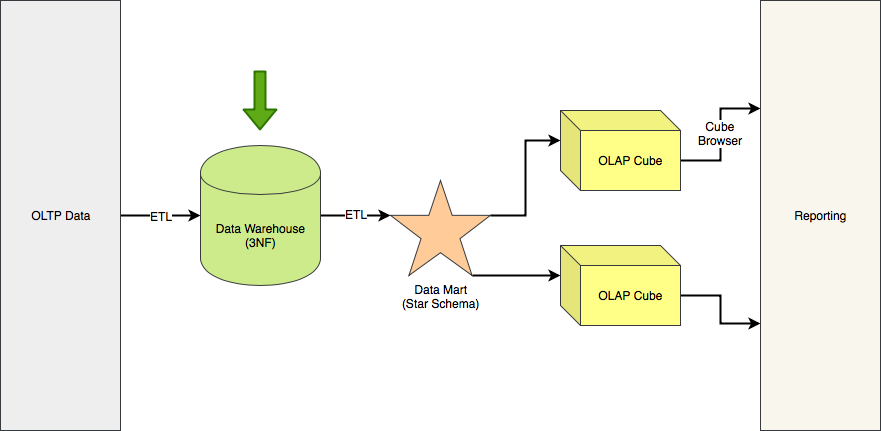

The diagram above was exported from draw.io. Its source (the exported page's mxGraphModel, read from the mxfile embedded in the PNG):
<mxGraphModel dx="946" dy="641" grid="1" gridSize="10" guides="1" tooltips="1" connect="1" arrows="1" fold="1" page="1" pageScale="1" pageWidth="1169" pageHeight="827" math="0" shadow="0">
  <root>
    <mxCell id="0" />
    <mxCell id="1" parent="0" />
    <mxCell id="hWujrFEjWxz826N5XeF6-22" style="edgeStyle=orthogonalEdgeStyle;rounded=0;orthogonalLoop=1;jettySize=auto;html=1;exitX=1;exitY=0.5;exitDx=0;exitDy=0;entryX=0;entryY=0.367;entryDx=0;entryDy=0;entryPerimeter=0;strokeWidth=2;" edge="1" parent="1" source="hWujrFEjWxz826N5XeF6-5" target="hWujrFEjWxz826N5XeF6-8">
      <mxGeometry relative="1" as="geometry" />
    </mxCell>
    <mxCell id="hWujrFEjWxz826N5XeF6-29" value="ETL" style="text;html=1;resizable=0;points=[];align=center;verticalAlign=middle;labelBackgroundColor=#ffffff;" vertex="1" connectable="0" parent="hWujrFEjWxz826N5XeF6-22">
      <mxGeometry y="2" relative="1" as="geometry">
        <mxPoint as="offset" />
      </mxGeometry>
    </mxCell>
    <mxCell id="hWujrFEjWxz826N5XeF6-5" value="Data Warehouse&lt;br&gt;(3NF)" style="shape=cylinder;whiteSpace=wrap;html=1;boundedLbl=1;backgroundOutline=1;fillColor=#cdeb8b;strokeColor=#36393d;" vertex="1" parent="1">
      <mxGeometry x="280" y="225" width="120" height="140" as="geometry" />
    </mxCell>
    <mxCell id="hWujrFEjWxz826N5XeF6-23" style="edgeStyle=orthogonalEdgeStyle;rounded=0;orthogonalLoop=1;jettySize=auto;html=1;exitX=1;exitY=0.367;exitDx=0;exitDy=0;exitPerimeter=0;entryX=0;entryY=0;entryDx=0;entryDy=30;entryPerimeter=0;strokeWidth=2;" edge="1" parent="1" source="hWujrFEjWxz826N5XeF6-8" target="hWujrFEjWxz826N5XeF6-12">
      <mxGeometry relative="1" as="geometry" />
    </mxCell>
    <mxCell id="hWujrFEjWxz826N5XeF6-26" style="edgeStyle=orthogonalEdgeStyle;rounded=0;orthogonalLoop=1;jettySize=auto;html=1;exitX=0.815;exitY=1;exitDx=0;exitDy=0;exitPerimeter=0;entryX=0;entryY=0;entryDx=0;entryDy=30;entryPerimeter=0;strokeWidth=2;" edge="1" parent="1" source="hWujrFEjWxz826N5XeF6-8" target="hWujrFEjWxz826N5XeF6-25">
      <mxGeometry relative="1" as="geometry">
        <Array as="points">
          <mxPoint x="640" y="355" />
        </Array>
      </mxGeometry>
    </mxCell>
    <mxCell id="hWujrFEjWxz826N5XeF6-8" value="Data Mart&lt;br&gt;(Star Schema)" style="verticalLabelPosition=bottom;verticalAlign=top;html=1;shape=mxgraph.basic.star;fillColor=#ffcc99;strokeColor=#36393d;" vertex="1" parent="1">
      <mxGeometry x="470" y="260" width="100" height="95" as="geometry" />
    </mxCell>
    <mxCell id="hWujrFEjWxz826N5XeF6-24" style="edgeStyle=orthogonalEdgeStyle;rounded=0;orthogonalLoop=1;jettySize=auto;html=1;exitX=0;exitY=0;exitDx=120;exitDy=50;exitPerimeter=0;entryX=0;entryY=0.25;entryDx=0;entryDy=0;strokeWidth=2;" edge="1" parent="1" source="hWujrFEjWxz826N5XeF6-12" target="hWujrFEjWxz826N5XeF6-13">
      <mxGeometry relative="1" as="geometry" />
    </mxCell>
    <mxCell id="hWujrFEjWxz826N5XeF6-30" value="Cube&lt;br&gt;Browser" style="text;html=1;resizable=0;points=[];align=center;verticalAlign=middle;labelBackgroundColor=#ffffff;" vertex="1" connectable="0" parent="hWujrFEjWxz826N5XeF6-24">
      <mxGeometry x="0.0328" y="1" relative="1" as="geometry">
        <mxPoint as="offset" />
      </mxGeometry>
    </mxCell>
    <mxCell id="hWujrFEjWxz826N5XeF6-12" value="OLAP Cube" style="shape=cube;whiteSpace=wrap;html=1;boundedLbl=1;backgroundOutline=1;darkOpacity=0.05;darkOpacity2=0.1;fillColor=#ffff88;strokeColor=#36393d;" vertex="1" parent="1">
      <mxGeometry x="640" y="190" width="120" height="80" as="geometry" />
    </mxCell>
    <mxCell id="hWujrFEjWxz826N5XeF6-13" value="Reporting" style="rounded=0;whiteSpace=wrap;html=1;fillColor=#f9f7ed;strokeColor=#36393d;" vertex="1" parent="1">
      <mxGeometry x="840" y="80" width="120" height="430" as="geometry" />
    </mxCell>
    <mxCell id="hWujrFEjWxz826N5XeF6-19" style="edgeStyle=orthogonalEdgeStyle;rounded=0;orthogonalLoop=1;jettySize=auto;html=1;exitX=1;exitY=0.5;exitDx=0;exitDy=0;entryX=0;entryY=0.5;entryDx=0;entryDy=0;strokeWidth=2;" edge="1" parent="1" source="hWujrFEjWxz826N5XeF6-33" target="hWujrFEjWxz826N5XeF6-5">
      <mxGeometry relative="1" as="geometry">
        <mxPoint x="170" y="295" as="sourcePoint" />
      </mxGeometry>
    </mxCell>
    <mxCell id="hWujrFEjWxz826N5XeF6-28" value="ETL" style="text;html=1;resizable=0;points=[];align=center;verticalAlign=middle;labelBackgroundColor=#ffffff;" vertex="1" connectable="0" parent="hWujrFEjWxz826N5XeF6-19">
      <mxGeometry x="-0.3091" y="1" relative="1" as="geometry">
        <mxPoint x="12" y="1" as="offset" />
      </mxGeometry>
    </mxCell>
    <mxCell id="hWujrFEjWxz826N5XeF6-27" style="edgeStyle=orthogonalEdgeStyle;rounded=0;orthogonalLoop=1;jettySize=auto;html=1;exitX=0;exitY=0;exitDx=120;exitDy=50;exitPerimeter=0;strokeWidth=2;entryX=0;entryY=0.75;entryDx=0;entryDy=0;" edge="1" parent="1" source="hWujrFEjWxz826N5XeF6-25" target="hWujrFEjWxz826N5XeF6-13">
      <mxGeometry relative="1" as="geometry">
        <mxPoint x="830" y="403" as="targetPoint" />
      </mxGeometry>
    </mxCell>
    <mxCell id="hWujrFEjWxz826N5XeF6-25" value="OLAP Cube" style="shape=cube;whiteSpace=wrap;html=1;boundedLbl=1;backgroundOutline=1;darkOpacity=0.05;darkOpacity2=0.1;fillColor=#ffff88;strokeColor=#36393d;" vertex="1" parent="1">
      <mxGeometry x="640" y="325" width="120" height="80" as="geometry" />
    </mxCell>
    <mxCell id="hWujrFEjWxz826N5XeF6-31" value="" style="shape=flexArrow;endArrow=classic;html=1;strokeWidth=2;fillColor=#60a917;strokeColor=#2D7600;" edge="1" parent="1">
      <mxGeometry width="50" height="50" relative="1" as="geometry">
        <mxPoint x="339.5" y="150" as="sourcePoint" />
        <mxPoint x="339.5" y="210" as="targetPoint" />
      </mxGeometry>
    </mxCell>
    <mxCell id="hWujrFEjWxz826N5XeF6-33" value="OLTP Data" style="rounded=0;whiteSpace=wrap;html=1;fillColor=#eeeeee;strokeColor=#36393d;" vertex="1" parent="1">
      <mxGeometry x="80" y="80" width="120" height="430" as="geometry" />
    </mxCell>
  </root>
</mxGraphModel>